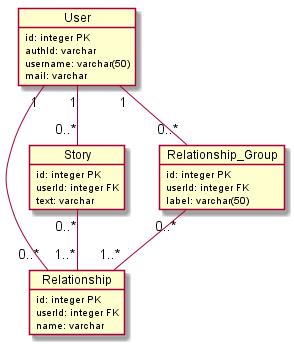

The diagram above was rendered by PlantUML. Its source (embedded in the PNG):
@startuml class
object User {
  id: integer PK
  authId: varchar
  username: varchar(50)
  mail: varchar
}

object Relationship {
  id: integer PK
  userId: integer FK
  name: varchar
}

object Story {
  id: integer PK
  userId: integer FK
  text: varchar
}

object Relationship_Group {
  id: integer PK
  userId: integer FK
  label: varchar(50)
}

Story "0..*" -- "1..*" Relationship
User "1" -- "0..*" Relationship
User "1" -- "0..*" Story
User "1" -- "0..*" Relationship_Group
Relationship_Group "0..*" -- "1..*" Relationship

@enduml